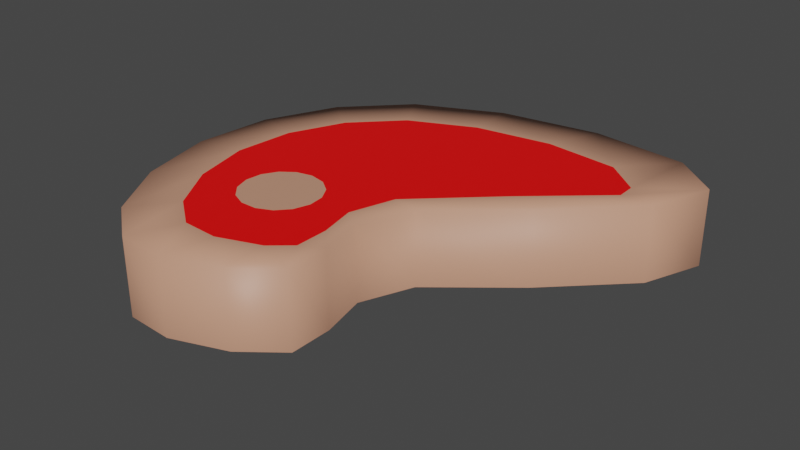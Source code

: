 # Source: Steak.blend  (saved by Blender 3.1.7; exported with 4.5.12 LTS)
import bpy
from mathutils import Matrix  # noqa: F401  (used for matrix-valued properties, if any)

bpy.ops.wm.read_factory_settings(use_empty=True)
scene = bpy.context.scene
scene.name = 'Scene'

# ---- collections
col_collection = bpy.data.collections.new('Collection'); scene.collection.children.link(col_collection)

# ---- materials (node trees are filled in below, after node groups)
mat_steakmeat = bpy.data.materials.new('SteakMeat')
mat_steakmeat.use_transparent_shadow = False
mat_steakfat = bpy.data.materials.new('SteakFat')
mat_steakfat.use_transparent_shadow = False

# ---- material node trees
mat_steakmeat.use_nodes = True; mat_steakmeat.node_tree.nodes.clear()
_N = mat_steakmeat.node_tree.nodes; _L = mat_steakmeat.node_tree.links
n0 = _N.new('ShaderNodeBsdfPrincipled'); n0.name = 'Principled BSDF'; n0.location = (10, 300)
n0.distribution = 'GGX'
n0.subsurface_method = 'RANDOM_WALK_SKIN'
n0.inputs[0].default_value = (1.0, 0.0, 0.0, 1.0)
n0.inputs[3].default_value = 1.45
n0.inputs[27].default_value = (0.0, 0.0, 0.0, 1.0)
n0.inputs[28].default_value = 1.0
n1 = _N.new('ShaderNodeOutputMaterial'); n1.name = 'Material Output'; n1.location = (300, 300)
_L.new(n0.outputs[0], n1.inputs[0])
n1.is_active_output = True
mat_steakfat.use_nodes = True; mat_steakfat.node_tree.nodes.clear()
_N = mat_steakfat.node_tree.nodes; _L = mat_steakfat.node_tree.links
n0 = _N.new('ShaderNodeBsdfPrincipled'); n0.name = 'Principled BSDF'; n0.location = (10, 300)
n0.distribution = 'GGX'
n0.subsurface_method = 'RANDOM_WALK_SKIN'
n0.inputs[0].default_value = (0.5926, 0.2978, 0.195, 1.0)
n0.inputs[3].default_value = 1.45
n0.inputs[27].default_value = (0.0, 0.0, 0.0, 1.0)
n0.inputs[28].default_value = 1.0
n1 = _N.new('ShaderNodeOutputMaterial'); n1.name = 'Material Output'; n1.location = (300, 300)
_L.new(n0.outputs[0], n1.inputs[0])
n1.is_active_output = True

# ---- world
world_world = bpy.data.worlds.new('World'); scene.world = world_world
world_world.use_nodes = True; world_world.node_tree.nodes.clear()
_N = world_world.node_tree.nodes; _L = world_world.node_tree.links
n0 = _N.new('ShaderNodeOutputWorld'); n0.name = 'World Output'; n0.location = (300, 300)
n1 = _N.new('ShaderNodeBackground'); n1.name = 'Background'; n1.location = (10, 300)
n1.inputs[0].default_value = (0.05088, 0.05088, 0.05088, 1.0)
_L.new(n1.outputs[0], n0.inputs[0])
n0.is_active_output = True
world_world.color = (0.05088, 0.05088, 0.05088)
world_world.use_sun_shadow = False
world_world.sun_shadow_jitter_overblur = 0.0

# ---- meshes
me_circle = bpy.data.meshes.new('Circle')
me_circle.from_pydata([(0.04568, 0.2556, -1.175e-09), (-0.06133, 0.2404, -5.309e-10), (-0.1518, 0.1998, -9.22e-11), (-0.2117, 0.1383, -4.899e-13), (-0.2452, 0.06208, -5.786e-13), (-0.2521, -0.02087, -2.024e-12), (-0.232, -0.1015, -6.89e-12), (-0.1915, -0.1673, -1.809e-11), (-0.1461, -0.2014, -3.782e-11), (-0.09624, -0.2041, -6.597e-11), (-0.03835, -0.1835, -9.909e-11), (0.002213, -0.1516, -1.445e-10), (0.002076, -0.1062, -2.48e-10), (-0.009578, -0.05672, -3.929e-10), (0.01268, -0.001773, -7.37e-10), (0.09412, 0.06474, -1.366e-09), (0.1717, 0.141, -1.868e-09), (0.1956, 0.2035, -1.941e-09), (0.1481, 0.2432, -1.736e-09), (0.04568, 0.2556, 0.08052), (-0.06133, 0.2404, 0.08052), (-0.1518, 0.1998, 0.08052), (-0.2117, 0.1383, 0.08052), (-0.2452, 0.06208, 0.08052), (-0.2521, -0.02087, 0.08052), (-0.232, -0.1015, 0.08052), (-0.1915, -0.1673, 0.08052), (-0.1461, -0.2014, 0.08052), (-0.09624, -0.2041, 0.08052), (-0.03835, -0.1835, 0.08052), (0.002213, -0.1516, 0.08052), (0.002076, -0.1062, 0.08052), (-0.009578, -0.05672, 0.08052), (0.01268, -0.001773, 0.08052), (0.09412, 0.06474, 0.08052), (0.1717, 0.141, 0.08052), (0.1956, 0.2035, 0.08052), (0.1481, 0.2432, 0.08052), (0.02323, 0.2004, 0.08052), (-0.05886, 0.1887, 0.08052), (-0.1282, 0.1576, 0.08052), (-0.1742, 0.1104, 0.08052), (-0.1999, 0.05196, 0.08052), (-0.2052, -0.01167, 0.08052), (-0.1898, -0.07356, 0.08052), (-0.1587, -0.124, 0.08052), (-0.1239, -0.1502, 0.08052), (-0.08564, -0.1522, 0.08052), (-0.04123, -0.1364, 0.08052), (-0.02003, -0.1184, 0.08052), (-0.02014, -0.0836, 0.08052), (-0.02858, -0.0449, 0.08052), (-0.01383, 0.002115, 0.08052), (0.06241, 0.07368, 0.08052), (0.1386, 0.1405, 0.08052), (0.1382, 0.1604, 0.08052), (0.1018, 0.1909, 0.08052), (-0.1074, -0.009123, 0.08052), (-0.1244, -0.01274, 0.08052), (-0.1384, -0.02295, 0.08052), (-0.1471, -0.038, 0.08052), (-0.1489, -0.05528, 0.08052), (-0.1436, -0.0718, 0.08052), (-0.1319, -0.08472, 0.08052), (-0.1161, -0.09178, 0.08052), (-0.09869, -0.09178, 0.08052), (-0.08282, -0.08472, 0.08052), (-0.07119, -0.0718, 0.08052), (-0.06582, -0.05528, 0.08052), (-0.06764, -0.038, 0.08052), (-0.07633, -0.02295, 0.08052), (-0.09038, -0.01274, 0.08052), (-0.1074, -0.05091, 0.08052)], [], [(4, 23, 22, 3), (0, 19, 37, 18), (12, 31, 30, 11), (5, 24, 23, 4), (13, 32, 31, 12), (6, 25, 24, 5), (14, 33, 32, 13), (7, 26, 25, 6), (15, 34, 33, 14), (8, 27, 26, 7), (1, 20, 19, 0), (16, 35, 34, 15), (9, 28, 27, 8), (2, 21, 20, 1), (17, 36, 35, 16), (10, 29, 28, 9), (3, 22, 21, 2), (18, 37, 36, 17), (11, 30, 29, 10), (34, 53, 52, 33), (27, 46, 45, 26), (20, 39, 38, 19), (35, 54, 53, 34), (28, 47, 46, 27), (21, 40, 39, 20), (36, 55, 54, 35), (29, 48, 47, 28), (22, 41, 40, 21), (37, 56, 55, 36), (30, 49, 48, 29), (23, 42, 41, 22), (19, 38, 56, 37), (31, 50, 49, 30), (24, 43, 42, 23), (32, 51, 50, 31), (25, 44, 43, 24), (33, 52, 51, 32), (26, 45, 44, 25), (44, 45, 63, 62, 61), (43, 44, 61, 60, 59), (45, 46, 64, 63), (46, 47, 65, 64), (47, 48, 66, 65), (48, 49, 67, 66), (49, 50, 68, 67), (50, 51, 69, 68), (51, 52, 70, 69), (40, 41, 42, 43, 59, 58), (71, 38, 39, 40, 58, 57), (53, 54, 55, 56, 38, 71, 70, 52), (70, 72, 69), (63, 72, 62), (71, 72, 70), (64, 72, 63), (57, 72, 71), (65, 72, 64), (58, 72, 57), (66, 72, 65), (59, 72, 58), (67, 72, 66), (60, 72, 59), (68, 72, 67), (61, 72, 60), (69, 72, 68), (62, 72, 61)])
me_circle.polygons.foreach_set('use_smooth', [True] * 65)
me_circle.polygons.foreach_set('material_index', [1, 1, 1, 1, 1, 1, 1, 1, 1, 1, 1, 1, 1, 1, 1, 1, 1, 1, 1, 1, 1, 1, 1, 1, 1, 1, 1, 1, 1, 1, 1, 1, 1, 1, 1, 1, 1, 1, 0, 0, 0, 0, 0, 0, 0, 0, 0, 0, 0, 0, 1, 1, 1, 1, 1, 1, 1, 1, 1, 1, 1, 1, 1, 1, 1])
_uv = me_circle.uv_layers.new(name='UVMap')
_uv.uv.foreach_set('vector', [0.0, 0.0, 0.0, 0.0, 0.0, 0.0, 0.0, 0.0, 0.0, 0.0, 0.0, 0.0, 0.0, 0.0, 0.0, 0.0, 0.0, 0.0, 0.0, 0.0, 0.0, 0.0, 0.0, 0.0, 0.0, 0.0, 0.0, 0.0, 0.0, 0.0, 0.0, 0.0, 0.0, 0.0, 0.0, 0.0, 0.0, 0.0, 0.0, 0.0, 0.0, 0.0, 0.0, 0.0, 0.0, 0.0, 0.0, 0.0, 0.0, 0.0, 0.0, 0.0, 0.0, 0.0, 0.0, 0.0, 0.0, 0.0, 0.0, 0.0, 0.0, 0.0, 0.0, 0.0, 0.0, 0.0, 0.0, 0.0, 0.0, 0.0, 0.0, 0.0, 0.0, 0.0, 0.0, 0.0, 0.0, 0.0, 0.0, 0.0, 0.0, 0.0, 0.0, 0.0, 0.0, 0.0, 0.0, 0.0, 0.0, 0.0, 0.0, 0.0, 0.0, 0.0, 0.0, 0.0, 0.0, 0.0, 0.0, 0.0, 0.0, 0.0, 0.0, 0.0, 0.0, 0.0, 0.0, 0.0, 0.0, 0.0, 0.0, 0.0, 0.0, 0.0, 0.0, 0.0, 0.0, 0.0, 0.0, 0.0, 0.0, 0.0, 0.0, 0.0, 0.0, 0.0, 0.0, 0.0, 0.0, 0.0, 0.0, 0.0, 0.0, 0.0, 0.0, 0.0, 0.0, 0.0, 0.0, 0.0, 0.0, 0.0, 0.0, 0.0, 0.0, 0.0, 0.0, 0.0, 0.0, 0.0, 0.0, 0.0, 0.0, 0.0, 0.0, 0.0, 0.0, 0.0, 0.0, 0.0, 0.0, 0.0, 0.0, 0.0, 0.0, 0.0, 0.0, 0.0, 0.0, 0.0, 0.0, 0.0, 0.0, 0.0, 0.0, 0.0, 0.0, 0.0, 0.0, 0.0, 0.0, 0.0, 0.0, 0.0, 0.0, 0.0, 0.0, 0.0, 0.0, 0.0, 0.0, 0.0, 0.0, 0.0, 0.0, 0.0, 0.0, 0.0, 0.0, 0.0, 0.0, 0.0, 0.0, 0.0, 0.0, 0.0, 0.0, 0.0, 0.0, 0.0, 0.0, 0.0, 0.0, 0.0, 0.0, 0.0, 0.0, 0.0, 0.0, 0.0, 0.0, 0.0, 0.0, 0.0, 0.0, 0.0, 0.0, 0.0, 0.0, 0.0, 0.0, 0.0, 0.0, 0.0, 0.0, 0.0, 0.0, 0.0, 0.0, 0.0, 0.0, 0.0, 0.0, 0.0, 0.0, 0.0, 0.0, 0.0, 0.0, 0.0, 0.0, 0.0, 0.0, 0.0, 0.0, 0.0, 0.0, 0.0, 0.0, 0.0, 0.0, 0.0, 0.0, 0.0, 0.0, 0.0, 0.0, 0.0, 0.0, 0.0, 0.0, 0.0, 0.0, 0.0, 0.0, 0.0, 0.0, 0.0, 0.0, 0.0, 0.0, 0.0, 0.0, 0.0, 0.0, 0.0, 0.0, 0.0, 0.0, 0.0, 0.0, 0.0, 0.0, 0.0, 0.0, 0.0, 0.0, 0.0, 0.0, 0.0, 0.0, 0.0, 0.0, 0.0, 0.0, 0.0, 0.0, 0.0, 0.0, 0.0, 0.0, 0.0, 0.0, 0.0, 0.0, 0.0, 0.0, 0.0, 0.0, 0.0, 0.0, 0.0, 0.0, 0.0, 0.0, 0.0, 0.0, 0.0, 0.0, 0.0, 0.0, 0.0, 0.0, 0.0, 0.0, 0.0, 0.0, 0.0, 0.0, 0.0, 0.0, 0.0, 0.0, 0.0, 0.0, 0.0, 0.0, 0.0, 0.0, 0.0, 0.0, 0.0, 0.0, 0.0, 0.0, 0.0, 0.0, 0.0, 0.0, 0.0, 0.0, 0.0, 0.0, 0.0, 0.0, 0.0, 0.0, 0.0, 0.0, 0.0, 0.0, 0.0, 0.0, 0.0, 0.0, 0.0, 0.0, 0.0, 0.0, 0.0, 0.0, 0.0, 0.0, 0.0, 0.0, 0.0, 0.0, 0.0, 0.0, 0.0, 0.0, 0.0, 0.0, 0.0, 0.0, 0.0, 0.0, 0.0, 0.0, 0.0, 0.0, 0.0, 0.0, 0.0, 0.0, 0.0, 0.0, 0.0, 0.0, 0.0, 0.0, 0.0, 0.0, 0.0, 0.0, 0.0, 0.0, 0.0, 0.0, 0.0, 0.0, 0.0, 0.0, 0.0, 0.0, 0.0, 0.0, 0.0, 0.0, 0.0, 0.0, 0.0, 0.0, 0.0, 0.0, 0.0, 0.0, 0.0, 0.0, 0.0, 0.0, 0.0, 0.0, 0.0, 0.0, 0.0, 0.0, 0.0, 0.0, 0.0, 0.0, 0.0, 0.0, 0.0, 0.0, 0.0, 0.0, 0.0, 0.0, 0.0, 0.0, 0.0, 0.0, 0.0, 0.0, 0.0, 0.0, 0.0, 0.0, 0.0, 0.0, 0.0, 0.0, 0.0, 0.0, 0.0, 0.0, 0.0, 0.0, 0.0, 0.0, 0.0, 0.0, 0.0, 0.0, 0.0, 0.0, 0.0, 0.0, 0.0, 0.0, 0.0, 0.0, 0.0, 0.0, 0.0, 0.0, 0.0, 0.0, 0.0, 0.0, 0.0, 0.0, 0.0, 0.0, 0.0, 0.0, 0.0, 0.0, 0.0])
me_circle.materials.append(mat_steakmeat)
me_circle.materials.append(mat_steakfat)
me_circle.use_remesh_fix_poles = True
me_circle.use_remesh_preserve_attributes = False
me_circle.update()

# ---- objects
ob_steak = bpy.data.objects.new('Steak', me_circle)

# ---- transforms, parenting, visibility, modifiers, constraints
ob_steak.location = (0.0, 0.0, 0.0)

# ---- collection membership
col_collection.objects.link(ob_steak)

# ---- scene / render settings (as saved in the file)
scene.frame_start = 1; scene.frame_end = 250; scene.frame_set(1)
scene.render.engine = 'BLENDER_EEVEE_NEXT'
scene.cycles.sampling_pattern = 'TABULATED_SOBOL'
scene.cycles.use_light_tree = False
scene.view_settings.view_transform = 'Filmic'
bpy.context.view_layer.update()

# ---- added for rendering (the .blend has no active camera and no usable light): camera, sun
cam_auto = bpy.data.cameras.new('AutoCamera')
cam_auto.lens = 50.0
cam_auto.sensor_width = 36.0
cam_auto.clip_end = 1000.0
ob_auto_camera = bpy.data.objects.new('AutoCamera', cam_auto)
scene.collection.objects.link(ob_auto_camera)
ob_auto_camera.location = (0.570061, -0.692253, 0.518931)
ob_auto_camera.rotation_euler = (1.09748, -7.21219e-08, 0.694738)
scene.camera = ob_auto_camera
light_auto_sun = bpy.data.lights.new('AutoSun', 'SUN')
light_auto_sun.energy = 3.0
light_auto_sun.angle = 0.0523599
ob_auto_sun = bpy.data.objects.new('AutoSun', light_auto_sun)
scene.collection.objects.link(ob_auto_sun)
ob_auto_sun.rotation_euler = (0.872665, 0.174533, 0.523599)
bpy.context.view_layer.update()
